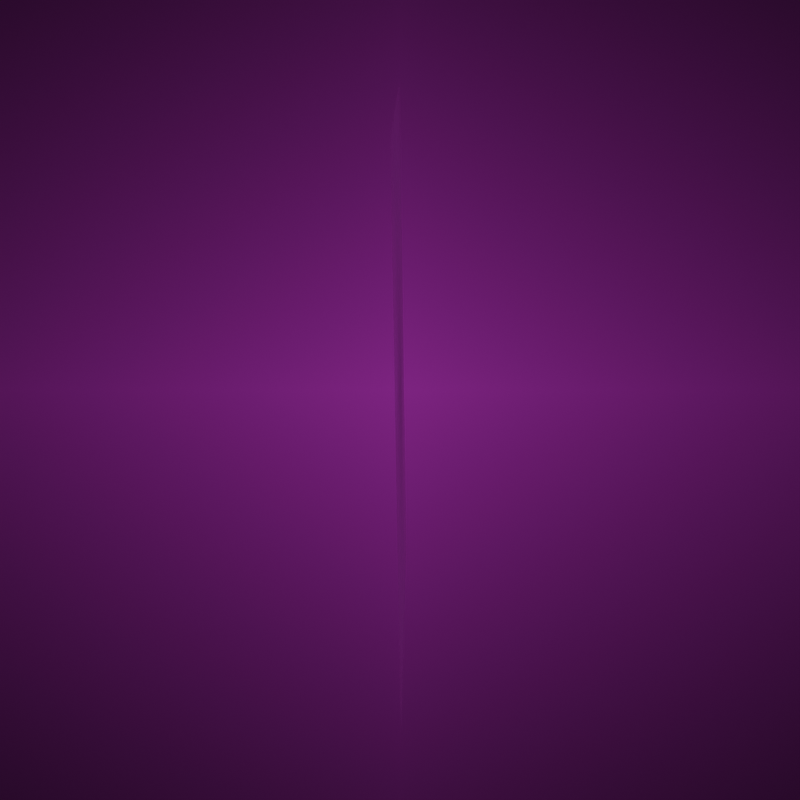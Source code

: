 # Source: dob_video.blend  (saved by Blender 4.3.34; exported with 4.5.12 LTS)
import bpy
from mathutils import Matrix  # noqa: F401  (used for matrix-valued properties, if any)

bpy.ops.wm.read_factory_settings(use_empty=True)
scene = bpy.context.scene
scene.name = 'Scene'

# ---- collections
col_collection = bpy.data.collections.new('Collection'); scene.collection.children.link(col_collection)

# ---- images (referenced by path relative to the original .blend; pixels are not part of the script)
import os
ASSET_DIR = os.environ.get("B2B_ASSET_DIR", "")  # directory of the original .blend (textures are referenced by path, not embedded)
HERE = os.path.dirname(os.path.abspath(__file__))  # packed textures are extracted next to this script under _unpacked/

def load_image(name, relpath, width, height, colorspace="sRGB"):
    """Load a texture the original file referenced (path relative to the .blend, or extracted next to this script)."""
    p = next((c for c in (os.path.join(HERE, relpath), os.path.join(ASSET_DIR, relpath)) if relpath and os.path.exists(c)), "")
    if p:
        img = bpy.data.images.load(p, check_existing=True)
        img.name = name
    else:  # same state as the original file: an image datablock whose file is absent (Cycles renders it pink)
        img = bpy.data.images.new(name, width, height)
        img.source = "FILE"
        img.filepath = "//" + (relpath or name)
    img.colorspace_settings.name = colorspace
    return img
img_list_png = load_image('list.png', 'list.png', 1024, 1024, 'sRGB')
img_gaber_list_png_001 = load_image('gaber_list.png.001', 'gaber_list.png', 1024, 1024, 'sRGB')

# ---- materials (node trees are filled in below, after node groups)
mat_empty = bpy.data.materials.new('Empty')
mat_gaber_list_001 = bpy.data.materials.new('gaber_list.001')
mat_material_004 = bpy.data.materials.new('Material.004')

# ---- material node trees
mat_empty.use_nodes = True; mat_empty.node_tree.nodes.clear()
_N = mat_empty.node_tree.nodes; _L = mat_empty.node_tree.links
n0 = _N.new('ShaderNodeOutputMaterial'); n0.name = 'Material Output'; n0.location = (300, 300)
n1 = _N.new('ShaderNodeTexImage'); n1.name = 'Image Texture'; n1.location = (-355, 298)
n1.image = img_list_png
n1.extension = 'CLIP'
n2 = _N.new('ShaderNodeBsdfPrincipled'); n2.name = 'Principled BSDF'; n2.location = (0, 300)
n2.inputs[2].default_value = 1.0
_L.new(n1.outputs[0], n2.inputs[0])
_L.new(n2.outputs[0], n0.inputs[0])
n0.is_active_output = True
mat_gaber_list_001.use_nodes = True; mat_gaber_list_001.node_tree.nodes.clear()
_N = mat_gaber_list_001.node_tree.nodes; _L = mat_gaber_list_001.node_tree.links
n0 = _N.new('ShaderNodeOutputMaterial'); n0.name = 'Material Output'; n0.location = (300, 300)
n1 = _N.new('ShaderNodeTexImage'); n1.name = 'Image Texture'; n1.location = (-200, 300)
n1.image = img_gaber_list_png_001
n1.extension = 'CLIP'
n2 = _N.new('ShaderNodeBsdfPrincipled'); n2.name = 'Principled BSDF'; n2.location = (0, 300)
n2.inputs[2].default_value = 1.0
_L.new(n1.outputs[0], n2.inputs[0])
_L.new(n1.outputs[1], n2.inputs[4])
_L.new(n2.outputs[0], n0.inputs[0])
n0.is_active_output = True
mat_material_004.use_nodes = True; mat_material_004.node_tree.nodes.clear()
_N = mat_material_004.node_tree.nodes; _L = mat_material_004.node_tree.links
n0 = _N.new('ShaderNodeBsdfPrincipled'); n0.name = 'Principled BSDF'; n0.location = (10, 300)
n0.inputs[0].default_value = (0.06672, 0.0464, 0.04181, 1.0)
n0.inputs[2].default_value = 1.0
n1 = _N.new('ShaderNodeOutputMaterial'); n1.name = 'Material Output'; n1.location = (300, 300)
_L.new(n0.outputs[0], n1.inputs[0])
n1.is_active_output = True

# ---- world
world_world = bpy.data.worlds.new('World'); scene.world = world_world
world_world.use_nodes = True; world_world.node_tree.nodes.clear()
_N = world_world.node_tree.nodes; _L = world_world.node_tree.links
n0 = _N.new('ShaderNodeOutputWorld'); n0.name = 'World Output'; n0.location = (300, 300)
n1 = _N.new('ShaderNodeBackground'); n1.name = 'Background'; n1.location = (10, 300)
n1.inputs[0].default_value = (0.05088, 0.05088, 0.05088, 1.0)
_L.new(n1.outputs[0], n0.inputs[0])
n0.is_active_output = True
world_world.color = (0.05088, 0.05088, 0.05088)
world_world.sun_shadow_jitter_overblur = 0.0

# ---- cameras
cam_camera = bpy.data.cameras.new('Camera')

# ---- lights
light_point = bpy.data.lights.new('Point', 'POINT')
light_point.energy = 89.6
light_point.shadow_soft_size = 3.23

# ---- meshes
me_empty = bpy.data.meshes.new('Empty')
me_empty.from_pydata([(-2.5, -1.667, 0.0), (2.5, -1.667, 0.0), (-2.5, 1.667, 0.0), (2.5, 1.667, 0.0)], [], [(0, 1, 3, 2)])
_uv = me_empty.uv_layers.new(name='UVMap')
_uv.uv.foreach_set('vector', [0.0, 0.0, 1.0, 0.0, 1.0, 1.0, 0.0, 1.0])
me_empty.materials.append(mat_empty)
me_empty.update()
me_gaber_list_001 = bpy.data.meshes.new('gaber_list.001')
me_gaber_list_001.from_pydata([(-0.3855, -0.4434, 0.1252), (-0.4695, 0.1863, 0.3253), (0.4695, -0.1863, -0.3253), (0.3855, 0.4434, -0.1252)], [], [(0, 1, 3, 2)])
_uv = me_gaber_list_001.uv_layers.new(name='UVMap')
_uv.uv.foreach_set('vector', [0.0, 0.0, 1.0, 0.0, 1.0, 1.0, 0.0, 1.0])
me_gaber_list_001.materials.append(mat_gaber_list_001)
me_gaber_list_001.materials.append(mat_material_004)
me_gaber_list_001.update()

# ---- objects
ob_camera = bpy.data.objects.new('Camera', cam_camera)
ob_point = bpy.data.objects.new('Point', light_point)
ob_empty_001 = bpy.data.objects.new('Empty.001', me_empty)
ob_gaber_veje_001 = bpy.data.objects.new('gaber_veje.001', me_gaber_list_001)

# ---- transforms, parenting, visibility, modifiers, constraints
ob_camera.location = (0.92, 0.0, 0.18)
ob_camera.rotation_euler = (1.571, 0.0, 1.571)
ob_point.location = (1.58, 0.0, 0.2149)
ob_empty_001.location = (-0.197, 0.0, 0.1907)
ob_empty_001.rotation_euler = (1.571, 0.0, 1.571)
ob_empty_001.scale = (0.2856, 0.2856, 0.2856)
ob_gaber_veje_001.location = (0.5183, 0.0, 0.1837)
ob_gaber_veje_001.rotation_euler = (2.053, 5.447, 5.4)
ob_gaber_veje_001.scale = (0.2016, 0.2016, 0.2016)

# ---- collection membership
col_collection.objects.link(ob_camera)
col_collection.objects.link(ob_point)
col_collection.objects.link(ob_empty_001)
col_collection.objects.link(ob_gaber_veje_001)

# ---- scene / render settings (as saved in the file)
scene.camera = ob_camera
scene.frame_start = 0; scene.frame_end = 125; scene.frame_set(108)
scene.render.engine = 'BLENDER_EEVEE_NEXT'
scene.render.image_settings.file_format = 'FFMPEG'
scene.render.image_settings.color_mode = 'RGB'
scene.render.resolution_y = 1920
bpy.context.view_layer.update()
